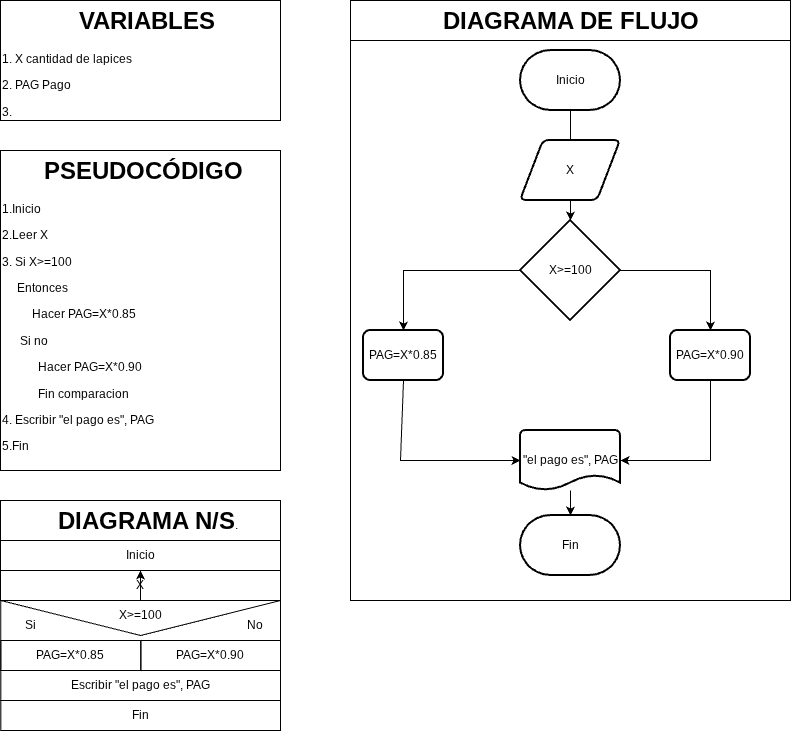

The diagram above was exported from draw.io. Its source (the exported page's mxGraphModel, read from the mxfile embedded in the PNG):
<mxGraphModel dx="1030" dy="562" grid="1" gridSize="10" guides="1" tooltips="1" connect="1" arrows="1" fold="1" page="1" pageScale="1" pageWidth="827" pageHeight="1169" math="0" shadow="0">
  <root>
    <mxCell id="0" />
    <mxCell id="1" parent="0" />
    <mxCell id="n2nfaIoj2ltft7q-BW4J-1" parent="1" style="shape=message;html=1;html=1;outlineConnect=0;labelPosition=center;verticalLabelPosition=bottom;align=center;verticalAlign=top;rotation=0;fillColor=none;" value="" vertex="1">
      <mxGeometry height="70" width="279.65" x="19.35" y="630" as="geometry" />
    </mxCell>
    <mxCell id="n2nfaIoj2ltft7q-BW4J-2" parent="1" style="text;html=1;whiteSpace=wrap;overflow=hidden;rounded=0;perimeterSpacing=1;strokeColor=default;" value="&lt;h1 style=&quot;text-align: center; margin-top: 0px;&quot;&gt;&amp;nbsp; &amp;nbsp; &amp;nbsp; PSEUDOCÓDIGO&lt;/h1&gt;&lt;p&gt;1.Inicio&lt;/p&gt;&lt;p&gt;2.Leer X&lt;/p&gt;&lt;p&gt;3. Si X&amp;gt;=100&lt;/p&gt;&lt;p&gt;&amp;nbsp; &amp;nbsp; &amp;nbsp;Entonces&amp;nbsp;&lt;/p&gt;&lt;p&gt;&amp;nbsp; &amp;nbsp; &amp;nbsp; &amp;nbsp; &amp;nbsp; Hacer PAG=X*0.85&lt;/p&gt;&lt;p&gt;&amp;nbsp; &amp;nbsp; &amp;nbsp; Si no&lt;/p&gt;&lt;p&gt;&amp;nbsp; &amp;nbsp; &amp;nbsp; &amp;nbsp; &amp;nbsp; &amp;nbsp; Hacer PAG=X*0.90&lt;/p&gt;&lt;p&gt;&amp;nbsp; &amp;nbsp; &amp;nbsp; &amp;nbsp; &amp;nbsp; &amp;nbsp; Fin comparacion&lt;/p&gt;&lt;p&gt;4. Escribir &quot;el pago es&quot;, PAG&lt;/p&gt;&lt;p&gt;5.Fin&lt;/p&gt;&lt;p&gt;&lt;br&gt;&lt;/p&gt;&lt;p&gt;3.&lt;/p&gt;&lt;p&gt;4.&lt;/p&gt;&lt;p&gt;5.&lt;/p&gt;&lt;p&gt;&lt;br&gt;&lt;/p&gt;" vertex="1">
      <mxGeometry height="320" width="280" x="19" y="180" as="geometry" />
    </mxCell>
    <mxCell id="n2nfaIoj2ltft7q-BW4J-3" parent="1" style="text;html=1;whiteSpace=wrap;overflow=hidden;rounded=0;perimeterSpacing=1;strokeColor=default;" value="&lt;h1 style=&quot;text-align: center; margin-top: 0px;&quot;&gt;&amp;nbsp; &amp;nbsp; &amp;nbsp; &amp;nbsp; &amp;nbsp; &amp;nbsp;VARIABLES&lt;/h1&gt;&lt;p&gt;1. X cantidad de lapices&amp;nbsp;&lt;/p&gt;&lt;p&gt;2. PAG Pago&lt;/p&gt;&lt;p&gt;3.&amp;nbsp;&lt;/p&gt;&lt;p&gt;4.&lt;/p&gt;&lt;p&gt;5.&lt;/p&gt;&lt;p&gt;&lt;br&gt;&lt;/p&gt;" vertex="1">
      <mxGeometry height="120" width="280" x="19" y="30" as="geometry" />
    </mxCell>
    <mxCell id="n2nfaIoj2ltft7q-BW4J-4" parent="1" style="text;html=1;whiteSpace=wrap;overflow=hidden;rounded=0;perimeterSpacing=1;strokeColor=default;" value="&lt;h1 style=&quot;text-align: center; margin-top: 0px;&quot;&gt;&amp;nbsp; &amp;nbsp; &amp;nbsp; &amp;nbsp; DIAGRAMA N/S&lt;span style=&quot;background-color: transparent; color: light-dark(rgb(0, 0, 0), rgb(255, 255, 255)); font-size: 12px; font-weight: normal; text-align: left;&quot;&gt;.&lt;/span&gt;&lt;/h1&gt;&lt;p&gt;&lt;br&gt;&lt;/p&gt;" vertex="1">
      <mxGeometry height="40" width="280" x="19" y="530" as="geometry" />
    </mxCell>
    <mxCell id="n2nfaIoj2ltft7q-BW4J-5" parent="1" style="rounded=0;whiteSpace=wrap;html=1;fillColor=none;" value="Inicio" vertex="1">
      <mxGeometry height="30" width="280" x="19" y="570" as="geometry" />
    </mxCell>
    <mxCell id="n2nfaIoj2ltft7q-BW4J-6" parent="1" style="rounded=0;whiteSpace=wrap;html=1;fillColor=none;" value="X" vertex="1">
      <mxGeometry height="30" width="280" x="19" y="600" as="geometry" />
    </mxCell>
    <mxCell id="n2nfaIoj2ltft7q-BW4J-7" parent="1" style="rounded=0;whiteSpace=wrap;html=1;fillColor=none;" value="&lt;span style=&quot;text-align: left;&quot;&gt;Escribir &quot;el pago es&quot;, PAG&lt;/span&gt;" vertex="1">
      <mxGeometry height="30" width="279.65" x="19.35" y="700" as="geometry" />
    </mxCell>
    <mxCell id="n2nfaIoj2ltft7q-BW4J-8" parent="1" style="rounded=0;whiteSpace=wrap;html=1;fillColor=none;" value="Fin" vertex="1">
      <mxGeometry height="30" width="279.65" x="19.35" y="730" as="geometry" />
    </mxCell>
    <mxCell id="n2nfaIoj2ltft7q-BW4J-10" parent="1" style="rounded=0;whiteSpace=wrap;html=1;fillColor=none;" value="&lt;span style=&quot;text-align: left;&quot;&gt;PAG=X*0.85&lt;/span&gt;" vertex="1">
      <mxGeometry height="30" width="140" x="19.350000000000023" y="670" as="geometry" />
    </mxCell>
    <mxCell id="n2nfaIoj2ltft7q-BW4J-11" parent="1" style="rounded=0;whiteSpace=wrap;html=1;fillColor=none;" value="&lt;span style=&quot;text-align: left;&quot;&gt;PAG=X*0.90&lt;/span&gt;" vertex="1">
      <mxGeometry height="30" width="139.65" x="159.35" y="670" as="geometry" />
    </mxCell>
    <mxCell id="n2nfaIoj2ltft7q-BW4J-12" edge="1" parent="1" source="n2nfaIoj2ltft7q-BW4J-13" style="edgeStyle=orthogonalEdgeStyle;rounded=0;orthogonalLoop=1;jettySize=auto;html=1;" target="n2nfaIoj2ltft7q-BW4J-5" value="">
      <mxGeometry relative="1" as="geometry" />
    </mxCell>
    <mxCell id="n2nfaIoj2ltft7q-BW4J-13" parent="1" style="text;html=1;whiteSpace=wrap;strokeColor=none;fillColor=none;align=center;verticalAlign=middle;rounded=0;autosize=1;resizable=0;" value="X&amp;gt;=100" vertex="1">
      <mxGeometry height="30" width="70" x="124" y="630" as="geometry" />
    </mxCell>
    <mxCell id="n2nfaIoj2ltft7q-BW4J-14" parent="1" style="text;html=1;whiteSpace=wrap;overflow=hidden;rounded=0;perimeterSpacing=1;strokeColor=default;" value="&lt;h1 style=&quot;text-align: center; margin-top: 0px;&quot;&gt;&amp;nbsp; &amp;nbsp; &amp;nbsp; &amp;nbsp; &amp;nbsp; &amp;nbsp; &amp;nbsp;DIAGRAMA DE FLUJO&lt;/h1&gt;&lt;p&gt;&lt;br&gt;&lt;/p&gt;" vertex="1">
      <mxGeometry height="40" width="440" x="369" y="30" as="geometry" />
    </mxCell>
    <mxCell id="n2nfaIoj2ltft7q-BW4J-15" parent="1" style="rounded=0;whiteSpace=wrap;html=1;fillColor=none;" value="" vertex="1">
      <mxGeometry height="560" width="440" x="369" y="70" as="geometry" />
    </mxCell>
    <mxCell id="n2nfaIoj2ltft7q-BW4J-16" parent="1" style="text;html=1;whiteSpace=wrap;strokeColor=none;fillColor=none;align=center;verticalAlign=middle;rounded=0;autosize=1;resizable=0;" value="Si" vertex="1">
      <mxGeometry height="30" width="30" x="34" y="640" as="geometry" />
    </mxCell>
    <mxCell id="n2nfaIoj2ltft7q-BW4J-17" parent="1" style="text;html=1;whiteSpace=wrap;strokeColor=none;fillColor=none;align=center;verticalAlign=middle;rounded=0;autosize=1;resizable=0;" value="No" vertex="1">
      <mxGeometry height="30" width="40" x="254" y="640" as="geometry" />
    </mxCell>
    <mxCell id="n2nfaIoj2ltft7q-BW4J-18" edge="1" parent="1" source="n2nfaIoj2ltft7q-BW4J-19" style="edgeStyle=orthogonalEdgeStyle;rounded=0;orthogonalLoop=1;jettySize=auto;html=1;" target="n2nfaIoj2ltft7q-BW4J-23" value="">
      <mxGeometry relative="1" as="geometry" />
    </mxCell>
    <mxCell id="n2nfaIoj2ltft7q-BW4J-19" parent="1" style="strokeWidth=2;html=1;shape=mxgraph.flowchart.terminator;whiteSpace=wrap;" value="Inicio" vertex="1">
      <mxGeometry height="60" width="100" x="539" y="80" as="geometry" />
    </mxCell>
    <mxCell id="n2nfaIoj2ltft7q-BW4J-20" parent="1" style="shape=parallelogram;html=1;strokeWidth=2;perimeter=parallelogramPerimeter;whiteSpace=wrap;rounded=1;arcSize=12;size=0.23;" value="X" vertex="1">
      <mxGeometry height="60" width="100" x="539" y="170" as="geometry" />
    </mxCell>
    <mxCell id="n2nfaIoj2ltft7q-BW4J-21" edge="1" parent="1" source="n2nfaIoj2ltft7q-BW4J-23" style="edgeStyle=orthogonalEdgeStyle;rounded=0;orthogonalLoop=1;jettySize=auto;html=1;" target="n2nfaIoj2ltft7q-BW4J-24" value="">
      <mxGeometry relative="1" as="geometry" />
    </mxCell>
    <mxCell id="n2nfaIoj2ltft7q-BW4J-22" edge="1" parent="1" source="n2nfaIoj2ltft7q-BW4J-23" style="edgeStyle=orthogonalEdgeStyle;rounded=0;orthogonalLoop=1;jettySize=auto;html=1;" target="n2nfaIoj2ltft7q-BW4J-25" value="">
      <mxGeometry relative="1" as="geometry" />
    </mxCell>
    <mxCell id="n2nfaIoj2ltft7q-BW4J-23" parent="1" style="strokeWidth=2;html=1;shape=mxgraph.flowchart.decision;whiteSpace=wrap;" value="X&amp;gt;=100" vertex="1">
      <mxGeometry height="100" width="100" x="539" y="250" as="geometry" />
    </mxCell>
    <mxCell id="n2nfaIoj2ltft7q-BW4J-24" parent="1" style="rounded=1;whiteSpace=wrap;html=1;absoluteArcSize=1;arcSize=14;strokeWidth=2;" value="&lt;span style=&quot;text-align: left;&quot;&gt;PAG=X*0.85&lt;/span&gt;" vertex="1">
      <mxGeometry height="50" width="80" x="382" y="360" as="geometry" />
    </mxCell>
    <mxCell id="n2nfaIoj2ltft7q-BW4J-25" parent="1" style="rounded=1;whiteSpace=wrap;html=1;absoluteArcSize=1;arcSize=14;strokeWidth=2;" value="&lt;span style=&quot;text-align: left;&quot;&gt;PAG=X*0.90&lt;/span&gt;" vertex="1">
      <mxGeometry height="50" width="80" x="689" y="360" as="geometry" />
    </mxCell>
    <mxCell id="n2nfaIoj2ltft7q-BW4J-26" edge="1" parent="1" source="n2nfaIoj2ltft7q-BW4J-27" style="edgeStyle=orthogonalEdgeStyle;rounded=0;orthogonalLoop=1;jettySize=auto;html=1;" target="n2nfaIoj2ltft7q-BW4J-30" value="">
      <mxGeometry relative="1" as="geometry" />
    </mxCell>
    <mxCell id="n2nfaIoj2ltft7q-BW4J-27" parent="1" style="strokeWidth=2;html=1;shape=mxgraph.flowchart.document2;whiteSpace=wrap;size=0.25;" value="&lt;span style=&quot;text-align: left;&quot;&gt;&quot;el pago es&quot;, PAG&lt;/span&gt;" vertex="1">
      <mxGeometry height="60" width="100" x="539" y="460" as="geometry" />
    </mxCell>
    <mxCell id="n2nfaIoj2ltft7q-BW4J-28" edge="1" parent="1" source="n2nfaIoj2ltft7q-BW4J-24" style="endArrow=classic;html=1;rounded=0;entryX=0;entryY=0.5;entryDx=0;entryDy=0;entryPerimeter=0;exitX=0.5;exitY=1;exitDx=0;exitDy=0;" target="n2nfaIoj2ltft7q-BW4J-27" value="">
      <mxGeometry height="50" relative="1" width="50" as="geometry">
        <Array as="points">
          <mxPoint x="419" y="490" />
        </Array>
        <mxPoint x="439" y="500" as="sourcePoint" />
        <mxPoint x="489" y="450" as="targetPoint" />
      </mxGeometry>
    </mxCell>
    <mxCell id="n2nfaIoj2ltft7q-BW4J-29" edge="1" parent="1" source="n2nfaIoj2ltft7q-BW4J-25" style="endArrow=classic;html=1;rounded=0;entryX=1;entryY=0.5;entryDx=0;entryDy=0;entryPerimeter=0;exitX=0.5;exitY=1;exitDx=0;exitDy=0;" target="n2nfaIoj2ltft7q-BW4J-27" value="">
      <mxGeometry height="50" relative="1" width="50" as="geometry">
        <Array as="points">
          <mxPoint x="729" y="490" />
        </Array>
        <mxPoint x="669" y="520" as="sourcePoint" />
        <mxPoint x="719" y="470" as="targetPoint" />
      </mxGeometry>
    </mxCell>
    <mxCell id="n2nfaIoj2ltft7q-BW4J-30" parent="1" style="strokeWidth=2;html=1;shape=mxgraph.flowchart.terminator;whiteSpace=wrap;" value="Fin" vertex="1">
      <mxGeometry height="60" width="100" x="539" y="545" as="geometry" />
    </mxCell>
  </root>
</mxGraphModel>